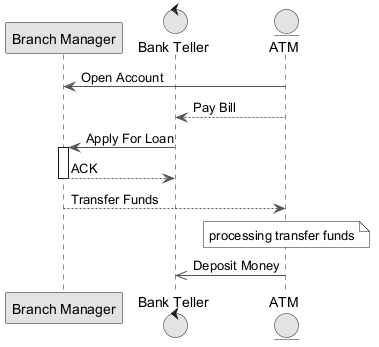

The diagram above was rendered by PlantUML. Its source (embedded in the PNG):
@startuml
skinparam monochrome true
skinparam ArrowColor #555555
participant "Branch Manager" as BM
control "Bank Teller" as BT
entity "ATM" as A
A -> BM : Open Account
A --> BT : Pay Bill
BT -> BM : Apply For Loan
activate BM
BM --> BT : ACK
deactivate BM
BM --> A : Transfer Funds
note over A : processing transfer funds
A ->> BT : Deposit Money
@enduml